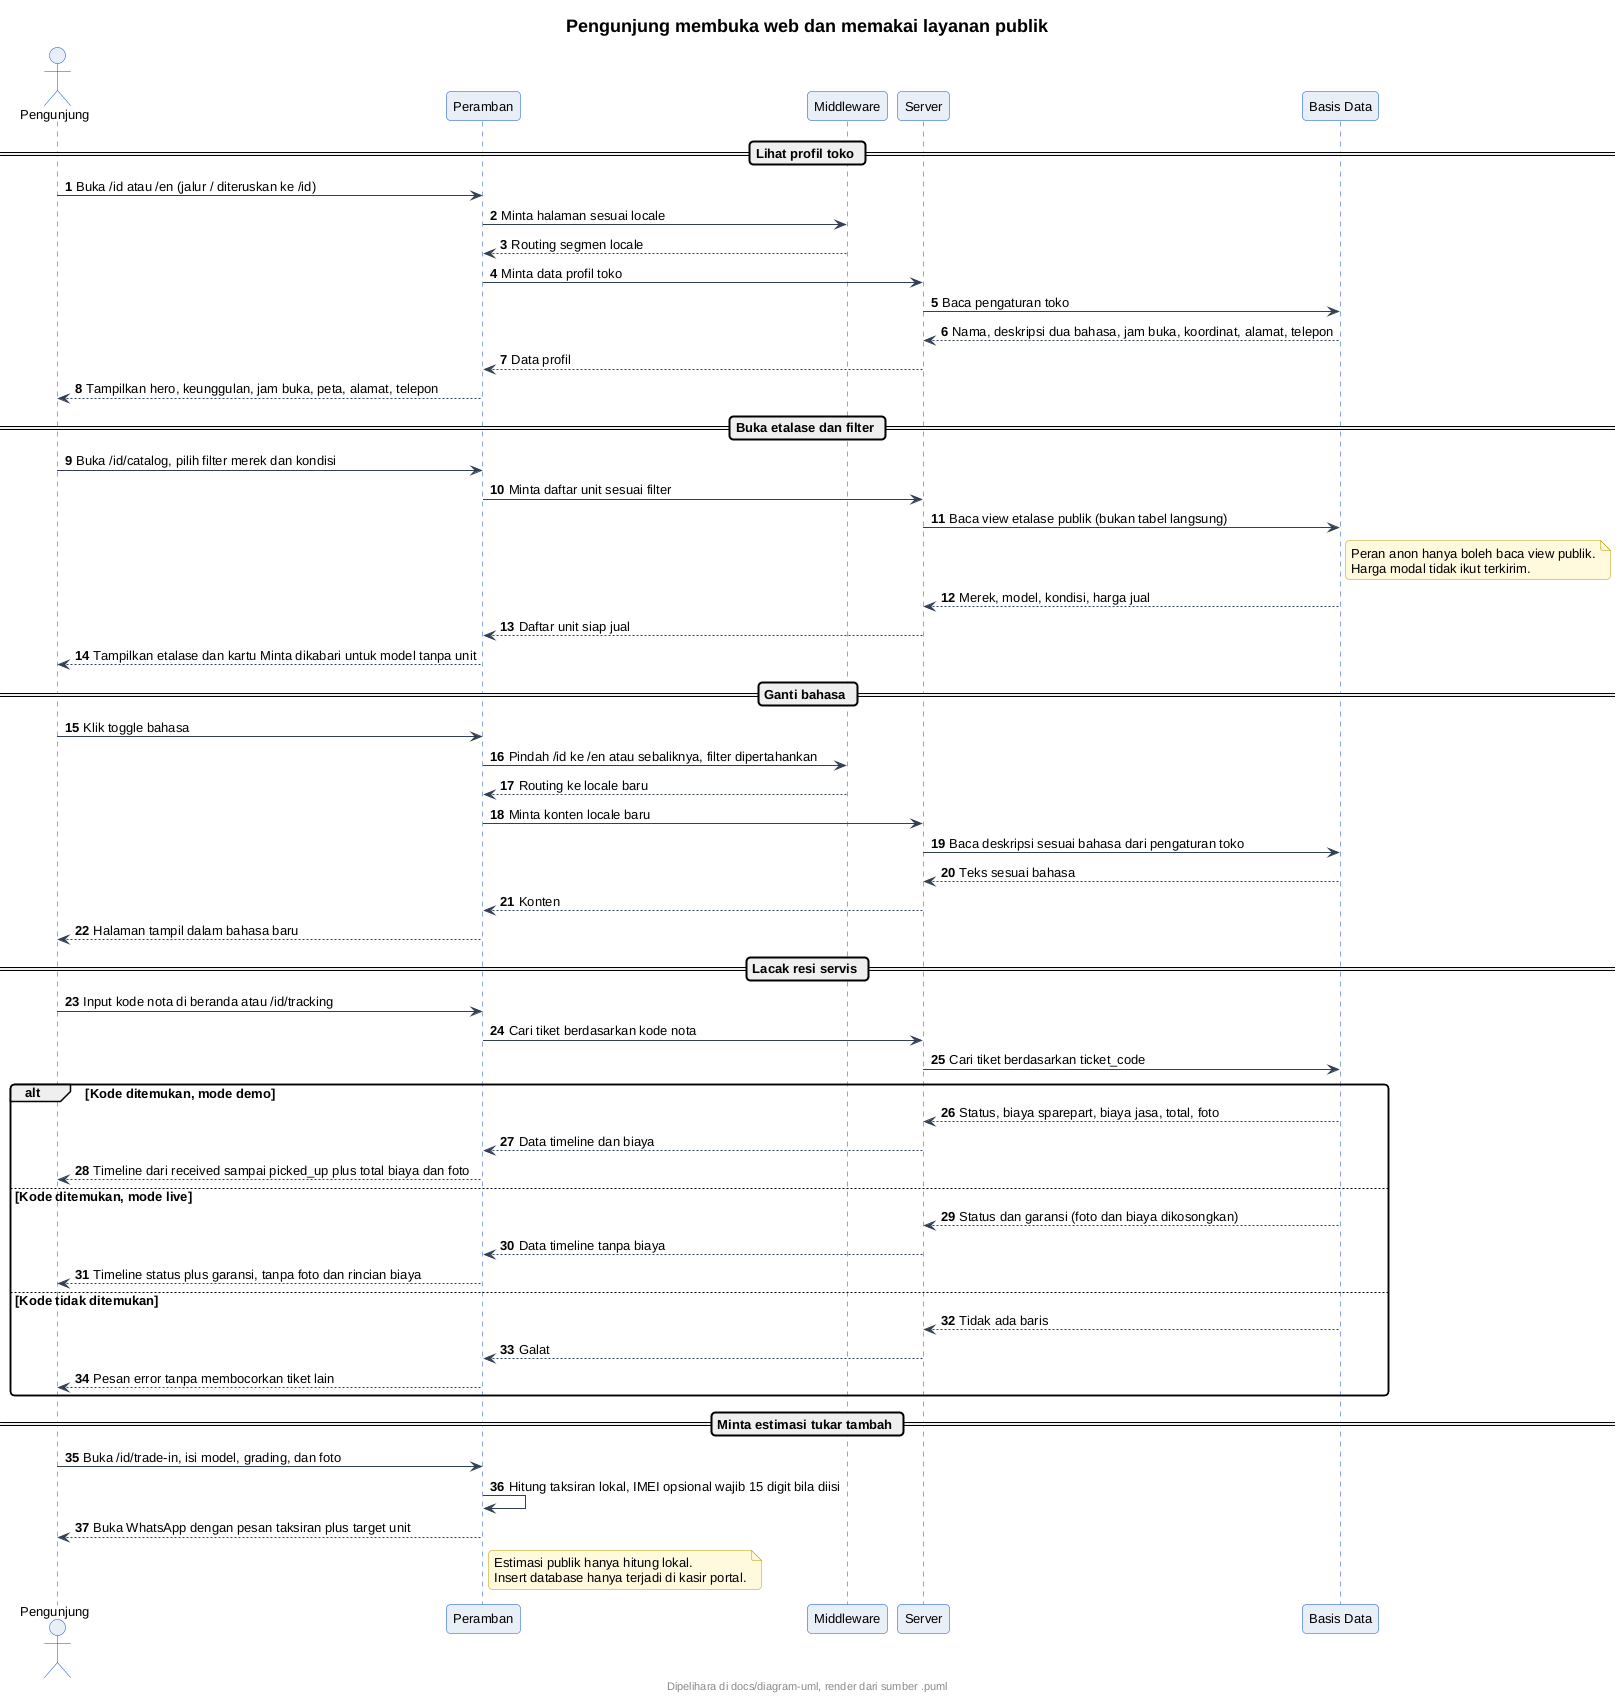

The diagram above was rendered by PlantUML. Its source (embedded in the PNG):
@startuml
!include style-atcell.iuml
title Pengunjung membuka web dan memakai layanan publik
autonumber
actor Pengunjung as P
participant "Peramban" as UI
participant "Middleware" as MW
participant "Server" as SV
participant "Basis Data" as DB

== Lihat profil toko ==
P -> UI : Buka /id atau /en (jalur / diteruskan ke /id)
UI -> MW : Minta halaman sesuai locale
MW --> UI : Routing segmen locale
UI -> SV : Minta data profil toko
SV -> DB : Baca pengaturan toko
DB --> SV : Nama, deskripsi dua bahasa, jam buka, koordinat, alamat, telepon
SV --> UI : Data profil
UI --> P : Tampilkan hero, keunggulan, jam buka, peta, alamat, telepon

== Buka etalase dan filter ==
P -> UI : Buka /id/catalog, pilih filter merek dan kondisi
UI -> SV : Minta daftar unit sesuai filter
SV -> DB : Baca view etalase publik (bukan tabel langsung)
note right of DB
  Peran anon hanya boleh baca view publik.
  Harga modal tidak ikut terkirim.
end note
DB --> SV : Merek, model, kondisi, harga jual
SV --> UI : Daftar unit siap jual
UI --> P : Tampilkan etalase dan kartu Minta dikabari untuk model tanpa unit

== Ganti bahasa ==
P -> UI : Klik toggle bahasa
UI -> MW : Pindah /id ke /en atau sebaliknya, filter dipertahankan
MW --> UI : Routing ke locale baru
UI -> SV : Minta konten locale baru
SV -> DB : Baca deskripsi sesuai bahasa dari pengaturan toko
DB --> SV : Teks sesuai bahasa
SV --> UI : Konten
UI --> P : Halaman tampil dalam bahasa baru

== Lacak resi servis ==
P -> UI : Input kode nota di beranda atau /id/tracking
UI -> SV : Cari tiket berdasarkan kode nota
SV -> DB : Cari tiket berdasarkan ticket_code
alt Kode ditemukan, mode demo
  DB --> SV : Status, biaya sparepart, biaya jasa, total, foto
  SV --> UI : Data timeline dan biaya
  UI --> P : Timeline dari received sampai picked_up plus total biaya dan foto
else Kode ditemukan, mode live
  DB --> SV : Status dan garansi (foto dan biaya dikosongkan)
  SV --> UI : Data timeline tanpa biaya
  UI --> P : Timeline status plus garansi, tanpa foto dan rincian biaya
else Kode tidak ditemukan
  DB --> SV : Tidak ada baris
  SV --> UI : Galat
  UI --> P : Pesan error tanpa membocorkan tiket lain
end

== Minta estimasi tukar tambah ==
P -> UI : Buka /id/trade-in, isi model, grading, dan foto
UI -> UI : Hitung taksiran lokal, IMEI opsional wajib 15 digit bila diisi
UI --> P : Buka WhatsApp dengan pesan taksiran plus target unit
note right of UI
  Estimasi publik hanya hitung lokal.
  Insert database hanya terjadi di kasir portal.
end note
@enduml